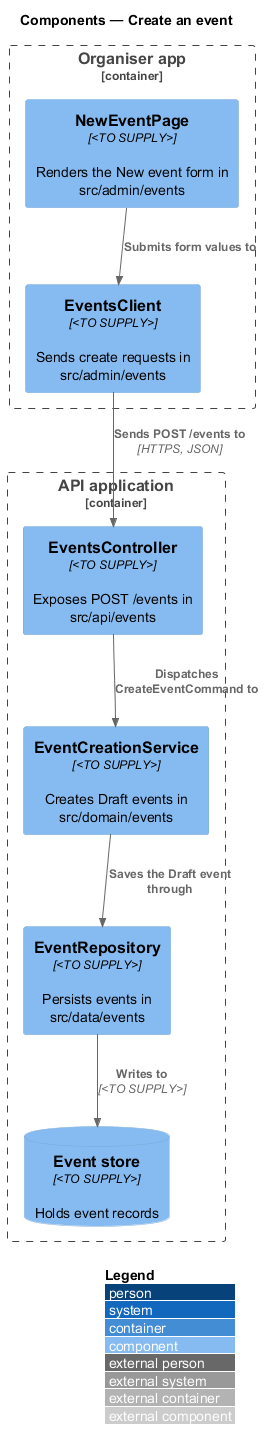

The diagram above was rendered by PlantUML. Its source (embedded in the PNG):
@startuml
!include <C4/C4_Component>
LAYOUT_WITH_LEGEND()
title Components — Create an event

Container_Boundary(admin, "Organiser app") {
  Component(page, "NewEventPage", "<TO SUPPLY>", "Renders the New event form in src/admin/events")
  Component(client, "EventsClient", "<TO SUPPLY>", "Sends create requests in src/admin/events")
}
Container_Boundary(api, "API application") {
  Component(ctrl, "EventsController", "<TO SUPPLY>", "Exposes POST /events in src/api/events")
  Component(service, "EventCreationService", "<TO SUPPLY>", "Creates Draft events in src/domain/events")
  Component(repo, "EventRepository", "<TO SUPPLY>", "Persists events in src/data/events")
  ComponentDb(db, "Event store", "<TO SUPPLY>", "Holds event records")
}

Rel(page, client, "Submits form values to")
Rel(client, ctrl, "Sends POST /events to", "HTTPS, JSON")
Rel(ctrl, service, "Dispatches CreateEventCommand to")
Rel(service, repo, "Saves the Draft event through")
Rel(repo, db, "Writes to", "<TO SUPPLY>")
@enduml